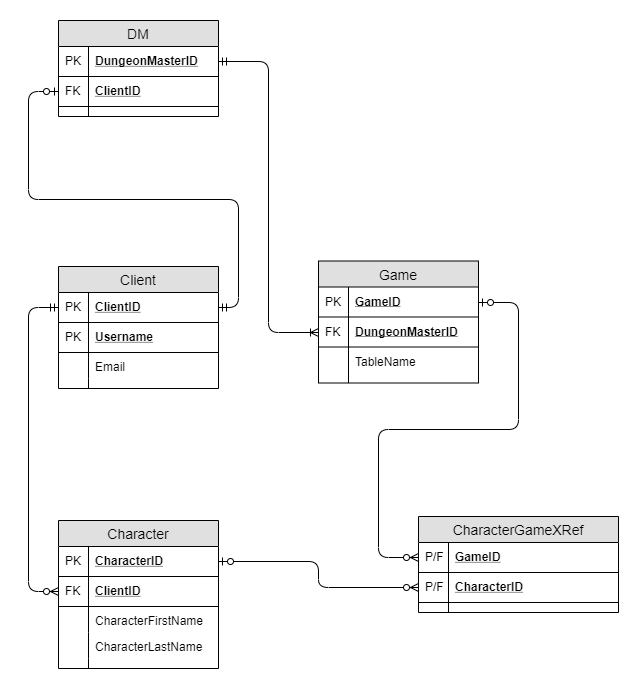

The diagram above was exported from draw.io. Its source (the exported page's mxGraphModel, read from the mxfile embedded in the PNG):
<mxGraphModel dx="1024" dy="534" grid="1" gridSize="10" guides="1" tooltips="1" connect="1" arrows="1" fold="1" page="1" pageScale="1" pageWidth="850" pageHeight="1100" math="0" shadow="0">
  <root>
    <mxCell id="vQ8qxoGjmU9pKl6HZNGO-0" />
    <mxCell id="vQ8qxoGjmU9pKl6HZNGO-1" parent="vQ8qxoGjmU9pKl6HZNGO-0" />
    <mxCell id="hID6RKHoGJ2E82IXsYXz-0" value="Client" style="swimlane;fontStyle=0;childLayout=stackLayout;horizontal=1;startSize=26;fillColor=#e0e0e0;horizontalStack=0;resizeParent=1;resizeParentMax=0;resizeLast=0;collapsible=1;marginBottom=0;swimlaneFillColor=#ffffff;align=center;fontSize=14;" parent="vQ8qxoGjmU9pKl6HZNGO-1" vertex="1">
      <mxGeometry x="40" y="396" width="160" height="122" as="geometry" />
    </mxCell>
    <mxCell id="hID6RKHoGJ2E82IXsYXz-1" value="ClientID" style="shape=partialRectangle;top=0;left=0;right=0;bottom=1;align=left;verticalAlign=middle;fillColor=none;spacingLeft=34;spacingRight=4;overflow=hidden;rotatable=0;points=[[0,0.5],[1,0.5]];portConstraint=eastwest;dropTarget=0;fontStyle=5;fontSize=12;" parent="hID6RKHoGJ2E82IXsYXz-0" vertex="1">
      <mxGeometry y="26" width="160" height="30" as="geometry" />
    </mxCell>
    <mxCell id="hID6RKHoGJ2E82IXsYXz-2" value="PK" style="shape=partialRectangle;top=0;left=0;bottom=0;fillColor=none;align=left;verticalAlign=middle;spacingLeft=4;spacingRight=4;overflow=hidden;rotatable=0;points=[];portConstraint=eastwest;part=1;fontSize=12;" parent="hID6RKHoGJ2E82IXsYXz-1" vertex="1" connectable="0">
      <mxGeometry width="30" height="30" as="geometry" />
    </mxCell>
    <mxCell id="nQ7B5HDyPLdHleYnpHoi-0" value="Username" style="shape=partialRectangle;top=0;left=0;right=0;bottom=1;align=left;verticalAlign=middle;fillColor=none;spacingLeft=34;spacingRight=4;overflow=hidden;rotatable=0;points=[[0,0.5],[1,0.5]];portConstraint=eastwest;dropTarget=0;fontStyle=5;fontSize=12;" parent="hID6RKHoGJ2E82IXsYXz-0" vertex="1">
      <mxGeometry y="56" width="160" height="30" as="geometry" />
    </mxCell>
    <mxCell id="nQ7B5HDyPLdHleYnpHoi-1" value="PK" style="shape=partialRectangle;top=0;left=0;bottom=0;fillColor=none;align=left;verticalAlign=middle;spacingLeft=4;spacingRight=4;overflow=hidden;rotatable=0;points=[];portConstraint=eastwest;part=1;fontSize=12;" parent="nQ7B5HDyPLdHleYnpHoi-0" vertex="1" connectable="0">
      <mxGeometry width="30" height="30" as="geometry" />
    </mxCell>
    <mxCell id="hID6RKHoGJ2E82IXsYXz-7" value="Email" style="shape=partialRectangle;top=0;left=0;right=0;bottom=0;align=left;verticalAlign=top;fillColor=none;spacingLeft=34;spacingRight=4;overflow=hidden;rotatable=0;points=[[0,0.5],[1,0.5]];portConstraint=eastwest;dropTarget=0;fontSize=12;" parent="hID6RKHoGJ2E82IXsYXz-0" vertex="1">
      <mxGeometry y="86" width="160" height="26" as="geometry" />
    </mxCell>
    <mxCell id="hID6RKHoGJ2E82IXsYXz-8" value="" style="shape=partialRectangle;top=0;left=0;bottom=0;fillColor=none;align=left;verticalAlign=top;spacingLeft=4;spacingRight=4;overflow=hidden;rotatable=0;points=[];portConstraint=eastwest;part=1;fontSize=12;" parent="hID6RKHoGJ2E82IXsYXz-7" vertex="1" connectable="0">
      <mxGeometry width="30" height="26" as="geometry" />
    </mxCell>
    <mxCell id="hID6RKHoGJ2E82IXsYXz-9" value="" style="shape=partialRectangle;top=0;left=0;right=0;bottom=0;align=left;verticalAlign=top;fillColor=none;spacingLeft=34;spacingRight=4;overflow=hidden;rotatable=0;points=[[0,0.5],[1,0.5]];portConstraint=eastwest;dropTarget=0;fontSize=12;" parent="hID6RKHoGJ2E82IXsYXz-0" vertex="1">
      <mxGeometry y="112" width="160" height="10" as="geometry" />
    </mxCell>
    <mxCell id="hID6RKHoGJ2E82IXsYXz-10" value="" style="shape=partialRectangle;top=0;left=0;bottom=0;fillColor=none;align=left;verticalAlign=top;spacingLeft=4;spacingRight=4;overflow=hidden;rotatable=0;points=[];portConstraint=eastwest;part=1;fontSize=12;" parent="hID6RKHoGJ2E82IXsYXz-9" vertex="1" connectable="0">
      <mxGeometry width="30" height="10" as="geometry" />
    </mxCell>
    <mxCell id="hID6RKHoGJ2E82IXsYXz-11" value="Game" style="swimlane;fontStyle=0;childLayout=stackLayout;horizontal=1;startSize=26;fillColor=#e0e0e0;horizontalStack=0;resizeParent=1;resizeParentMax=0;resizeLast=0;collapsible=1;marginBottom=0;swimlaneFillColor=#ffffff;align=center;fontSize=14;" parent="vQ8qxoGjmU9pKl6HZNGO-1" vertex="1">
      <mxGeometry x="300" y="390.5" width="160" height="122" as="geometry" />
    </mxCell>
    <mxCell id="hID6RKHoGJ2E82IXsYXz-12" value="GameID" style="shape=partialRectangle;top=0;left=0;right=0;bottom=1;align=left;verticalAlign=middle;fillColor=none;spacingLeft=34;spacingRight=4;overflow=hidden;rotatable=0;points=[[0,0.5],[1,0.5]];portConstraint=eastwest;dropTarget=0;fontStyle=5;fontSize=12;" parent="hID6RKHoGJ2E82IXsYXz-11" vertex="1">
      <mxGeometry y="26" width="160" height="30" as="geometry" />
    </mxCell>
    <mxCell id="hID6RKHoGJ2E82IXsYXz-13" value="PK" style="shape=partialRectangle;top=0;left=0;bottom=0;fillColor=none;align=left;verticalAlign=middle;spacingLeft=4;spacingRight=4;overflow=hidden;rotatable=0;points=[];portConstraint=eastwest;part=1;fontSize=12;" parent="hID6RKHoGJ2E82IXsYXz-12" vertex="1" connectable="0">
      <mxGeometry width="30" height="30" as="geometry" />
    </mxCell>
    <mxCell id="hID6RKHoGJ2E82IXsYXz-48" value="DungeonMasterID" style="shape=partialRectangle;top=0;left=0;right=0;bottom=1;align=left;verticalAlign=middle;fillColor=none;spacingLeft=34;spacingRight=4;overflow=hidden;rotatable=0;points=[[0,0.5],[1,0.5]];portConstraint=eastwest;dropTarget=0;fontStyle=5;fontSize=12;" parent="hID6RKHoGJ2E82IXsYXz-11" vertex="1">
      <mxGeometry y="56" width="160" height="30" as="geometry" />
    </mxCell>
    <mxCell id="hID6RKHoGJ2E82IXsYXz-49" value="FK" style="shape=partialRectangle;top=0;left=0;bottom=0;fillColor=none;align=left;verticalAlign=middle;spacingLeft=4;spacingRight=4;overflow=hidden;rotatable=0;points=[];portConstraint=eastwest;part=1;fontSize=12;" parent="hID6RKHoGJ2E82IXsYXz-48" vertex="1" connectable="0">
      <mxGeometry width="30" height="30" as="geometry" />
    </mxCell>
    <mxCell id="hID6RKHoGJ2E82IXsYXz-14" value="TableName" style="shape=partialRectangle;top=0;left=0;right=0;bottom=0;align=left;verticalAlign=top;fillColor=none;spacingLeft=34;spacingRight=4;overflow=hidden;rotatable=0;points=[[0,0.5],[1,0.5]];portConstraint=eastwest;dropTarget=0;fontSize=12;" parent="hID6RKHoGJ2E82IXsYXz-11" vertex="1">
      <mxGeometry y="86" width="160" height="26" as="geometry" />
    </mxCell>
    <mxCell id="hID6RKHoGJ2E82IXsYXz-15" value="" style="shape=partialRectangle;top=0;left=0;bottom=0;fillColor=none;align=left;verticalAlign=top;spacingLeft=4;spacingRight=4;overflow=hidden;rotatable=0;points=[];portConstraint=eastwest;part=1;fontSize=12;" parent="hID6RKHoGJ2E82IXsYXz-14" vertex="1" connectable="0">
      <mxGeometry width="30" height="26" as="geometry" />
    </mxCell>
    <mxCell id="hID6RKHoGJ2E82IXsYXz-20" value="" style="shape=partialRectangle;top=0;left=0;right=0;bottom=0;align=left;verticalAlign=top;fillColor=none;spacingLeft=34;spacingRight=4;overflow=hidden;rotatable=0;points=[[0,0.5],[1,0.5]];portConstraint=eastwest;dropTarget=0;fontSize=12;" parent="hID6RKHoGJ2E82IXsYXz-11" vertex="1">
      <mxGeometry y="112" width="160" height="10" as="geometry" />
    </mxCell>
    <mxCell id="hID6RKHoGJ2E82IXsYXz-21" value="" style="shape=partialRectangle;top=0;left=0;bottom=0;fillColor=none;align=left;verticalAlign=top;spacingLeft=4;spacingRight=4;overflow=hidden;rotatable=0;points=[];portConstraint=eastwest;part=1;fontSize=12;" parent="hID6RKHoGJ2E82IXsYXz-20" vertex="1" connectable="0">
      <mxGeometry width="30" height="10" as="geometry" />
    </mxCell>
    <mxCell id="hID6RKHoGJ2E82IXsYXz-24" value="Character" style="swimlane;fontStyle=0;childLayout=stackLayout;horizontal=1;startSize=26;fillColor=#e0e0e0;horizontalStack=0;resizeParent=1;resizeParentMax=0;resizeLast=0;collapsible=1;marginBottom=0;swimlaneFillColor=#ffffff;align=center;fontSize=14;" parent="vQ8qxoGjmU9pKl6HZNGO-1" vertex="1">
      <mxGeometry x="40" y="650" width="160" height="148" as="geometry" />
    </mxCell>
    <mxCell id="hID6RKHoGJ2E82IXsYXz-25" value="CharacterID" style="shape=partialRectangle;top=0;left=0;right=0;bottom=1;align=left;verticalAlign=middle;fillColor=none;spacingLeft=34;spacingRight=4;overflow=hidden;rotatable=0;points=[[0,0.5],[1,0.5]];portConstraint=eastwest;dropTarget=0;fontStyle=5;fontSize=12;" parent="hID6RKHoGJ2E82IXsYXz-24" vertex="1">
      <mxGeometry y="26" width="160" height="30" as="geometry" />
    </mxCell>
    <mxCell id="hID6RKHoGJ2E82IXsYXz-26" value="PK" style="shape=partialRectangle;top=0;left=0;bottom=0;fillColor=none;align=left;verticalAlign=middle;spacingLeft=4;spacingRight=4;overflow=hidden;rotatable=0;points=[];portConstraint=eastwest;part=1;fontSize=12;" parent="hID6RKHoGJ2E82IXsYXz-25" vertex="1" connectable="0">
      <mxGeometry width="30" height="30" as="geometry" />
    </mxCell>
    <mxCell id="hID6RKHoGJ2E82IXsYXz-35" value="ClientID" style="shape=partialRectangle;top=0;left=0;right=0;bottom=1;align=left;verticalAlign=middle;fillColor=none;spacingLeft=34;spacingRight=4;overflow=hidden;rotatable=0;points=[[0,0.5],[1,0.5]];portConstraint=eastwest;dropTarget=0;fontStyle=5;fontSize=12;" parent="hID6RKHoGJ2E82IXsYXz-24" vertex="1">
      <mxGeometry y="56" width="160" height="30" as="geometry" />
    </mxCell>
    <mxCell id="hID6RKHoGJ2E82IXsYXz-36" value="FK" style="shape=partialRectangle;top=0;left=0;bottom=0;fillColor=none;align=left;verticalAlign=middle;spacingLeft=4;spacingRight=4;overflow=hidden;rotatable=0;points=[];portConstraint=eastwest;part=1;fontSize=12;" parent="hID6RKHoGJ2E82IXsYXz-35" vertex="1" connectable="0">
      <mxGeometry width="30" height="30" as="geometry" />
    </mxCell>
    <mxCell id="hID6RKHoGJ2E82IXsYXz-27" value="CharacterFirstName" style="shape=partialRectangle;top=0;left=0;right=0;bottom=0;align=left;verticalAlign=top;fillColor=none;spacingLeft=34;spacingRight=4;overflow=hidden;rotatable=0;points=[[0,0.5],[1,0.5]];portConstraint=eastwest;dropTarget=0;fontSize=12;" parent="hID6RKHoGJ2E82IXsYXz-24" vertex="1">
      <mxGeometry y="86" width="160" height="26" as="geometry" />
    </mxCell>
    <mxCell id="hID6RKHoGJ2E82IXsYXz-28" value="" style="shape=partialRectangle;top=0;left=0;bottom=0;fillColor=none;align=left;verticalAlign=top;spacingLeft=4;spacingRight=4;overflow=hidden;rotatable=0;points=[];portConstraint=eastwest;part=1;fontSize=12;" parent="hID6RKHoGJ2E82IXsYXz-27" vertex="1" connectable="0">
      <mxGeometry width="30" height="26" as="geometry" />
    </mxCell>
    <mxCell id="hID6RKHoGJ2E82IXsYXz-29" value="CharacterLastName" style="shape=partialRectangle;top=0;left=0;right=0;bottom=0;align=left;verticalAlign=top;fillColor=none;spacingLeft=34;spacingRight=4;overflow=hidden;rotatable=0;points=[[0,0.5],[1,0.5]];portConstraint=eastwest;dropTarget=0;fontSize=12;" parent="hID6RKHoGJ2E82IXsYXz-24" vertex="1">
      <mxGeometry y="112" width="160" height="26" as="geometry" />
    </mxCell>
    <mxCell id="hID6RKHoGJ2E82IXsYXz-30" value="" style="shape=partialRectangle;top=0;left=0;bottom=0;fillColor=none;align=left;verticalAlign=top;spacingLeft=4;spacingRight=4;overflow=hidden;rotatable=0;points=[];portConstraint=eastwest;part=1;fontSize=12;" parent="hID6RKHoGJ2E82IXsYXz-29" vertex="1" connectable="0">
      <mxGeometry width="30" height="26" as="geometry" />
    </mxCell>
    <mxCell id="hID6RKHoGJ2E82IXsYXz-33" value="" style="shape=partialRectangle;top=0;left=0;right=0;bottom=0;align=left;verticalAlign=top;fillColor=none;spacingLeft=34;spacingRight=4;overflow=hidden;rotatable=0;points=[[0,0.5],[1,0.5]];portConstraint=eastwest;dropTarget=0;fontSize=12;" parent="hID6RKHoGJ2E82IXsYXz-24" vertex="1">
      <mxGeometry y="138" width="160" height="10" as="geometry" />
    </mxCell>
    <mxCell id="hID6RKHoGJ2E82IXsYXz-34" value="" style="shape=partialRectangle;top=0;left=0;bottom=0;fillColor=none;align=left;verticalAlign=top;spacingLeft=4;spacingRight=4;overflow=hidden;rotatable=0;points=[];portConstraint=eastwest;part=1;fontSize=12;" parent="hID6RKHoGJ2E82IXsYXz-33" vertex="1" connectable="0">
      <mxGeometry width="30" height="10" as="geometry" />
    </mxCell>
    <mxCell id="hID6RKHoGJ2E82IXsYXz-58" value="DM" style="swimlane;fontStyle=0;childLayout=stackLayout;horizontal=1;startSize=26;fillColor=#e0e0e0;horizontalStack=0;resizeParent=1;resizeParentMax=0;resizeLast=0;collapsible=1;marginBottom=0;swimlaneFillColor=#ffffff;align=center;fontSize=14;" parent="vQ8qxoGjmU9pKl6HZNGO-1" vertex="1">
      <mxGeometry x="40" y="150" width="160" height="96" as="geometry" />
    </mxCell>
    <mxCell id="hID6RKHoGJ2E82IXsYXz-59" value="DungeonMasterID" style="shape=partialRectangle;top=0;left=0;right=0;bottom=1;align=left;verticalAlign=middle;fillColor=none;spacingLeft=34;spacingRight=4;overflow=hidden;rotatable=0;points=[[0,0.5],[1,0.5]];portConstraint=eastwest;dropTarget=0;fontStyle=5;fontSize=12;" parent="hID6RKHoGJ2E82IXsYXz-58" vertex="1">
      <mxGeometry y="26" width="160" height="30" as="geometry" />
    </mxCell>
    <mxCell id="hID6RKHoGJ2E82IXsYXz-60" value="PK" style="shape=partialRectangle;top=0;left=0;bottom=0;fillColor=none;align=left;verticalAlign=middle;spacingLeft=4;spacingRight=4;overflow=hidden;rotatable=0;points=[];portConstraint=eastwest;part=1;fontSize=12;" parent="hID6RKHoGJ2E82IXsYXz-59" vertex="1" connectable="0">
      <mxGeometry width="30" height="30" as="geometry" />
    </mxCell>
    <mxCell id="hID6RKHoGJ2E82IXsYXz-69" value="ClientID" style="shape=partialRectangle;top=0;left=0;right=0;bottom=1;align=left;verticalAlign=middle;fillColor=none;spacingLeft=34;spacingRight=4;overflow=hidden;rotatable=0;points=[[0,0.5],[1,0.5]];portConstraint=eastwest;dropTarget=0;fontStyle=5;fontSize=12;" parent="hID6RKHoGJ2E82IXsYXz-58" vertex="1">
      <mxGeometry y="56" width="160" height="30" as="geometry" />
    </mxCell>
    <mxCell id="hID6RKHoGJ2E82IXsYXz-70" value="FK" style="shape=partialRectangle;top=0;left=0;bottom=0;fillColor=none;align=left;verticalAlign=middle;spacingLeft=4;spacingRight=4;overflow=hidden;rotatable=0;points=[];portConstraint=eastwest;part=1;fontSize=12;" parent="hID6RKHoGJ2E82IXsYXz-69" vertex="1" connectable="0">
      <mxGeometry width="30" height="30" as="geometry" />
    </mxCell>
    <mxCell id="hID6RKHoGJ2E82IXsYXz-67" value="" style="shape=partialRectangle;top=0;left=0;right=0;bottom=0;align=left;verticalAlign=top;fillColor=none;spacingLeft=34;spacingRight=4;overflow=hidden;rotatable=0;points=[[0,0.5],[1,0.5]];portConstraint=eastwest;dropTarget=0;fontSize=12;" parent="hID6RKHoGJ2E82IXsYXz-58" vertex="1">
      <mxGeometry y="86" width="160" height="10" as="geometry" />
    </mxCell>
    <mxCell id="hID6RKHoGJ2E82IXsYXz-68" value="" style="shape=partialRectangle;top=0;left=0;bottom=0;fillColor=none;align=left;verticalAlign=top;spacingLeft=4;spacingRight=4;overflow=hidden;rotatable=0;points=[];portConstraint=eastwest;part=1;fontSize=12;" parent="hID6RKHoGJ2E82IXsYXz-67" vertex="1" connectable="0">
      <mxGeometry width="30" height="10" as="geometry" />
    </mxCell>
    <mxCell id="hID6RKHoGJ2E82IXsYXz-106" value="CharacterGameXRef" style="swimlane;fontStyle=0;childLayout=stackLayout;horizontal=1;startSize=26;fillColor=#e0e0e0;horizontalStack=0;resizeParent=1;resizeParentMax=0;resizeLast=0;collapsible=1;marginBottom=0;swimlaneFillColor=#ffffff;align=center;fontSize=14;" parent="vQ8qxoGjmU9pKl6HZNGO-1" vertex="1">
      <mxGeometry x="400" y="646" width="200" height="96" as="geometry">
        <mxRectangle x="400" y="646" width="160" height="26" as="alternateBounds" />
      </mxGeometry>
    </mxCell>
    <mxCell id="hID6RKHoGJ2E82IXsYXz-107" value="GameID" style="shape=partialRectangle;top=0;left=0;right=0;bottom=1;align=left;verticalAlign=middle;fillColor=none;spacingLeft=34;spacingRight=4;overflow=hidden;rotatable=0;points=[[0,0.5],[1,0.5]];portConstraint=eastwest;dropTarget=0;fontStyle=5;fontSize=12;" parent="hID6RKHoGJ2E82IXsYXz-106" vertex="1">
      <mxGeometry y="26" width="200" height="30" as="geometry" />
    </mxCell>
    <mxCell id="hID6RKHoGJ2E82IXsYXz-108" value="P/F" style="shape=partialRectangle;top=0;left=0;bottom=0;fillColor=none;align=left;verticalAlign=middle;spacingLeft=4;spacingRight=4;overflow=hidden;rotatable=0;points=[];portConstraint=eastwest;part=1;fontSize=12;" parent="hID6RKHoGJ2E82IXsYXz-107" vertex="1" connectable="0">
      <mxGeometry width="30" height="30" as="geometry" />
    </mxCell>
    <mxCell id="hID6RKHoGJ2E82IXsYXz-117" value="CharacterID" style="shape=partialRectangle;top=0;left=0;right=0;bottom=1;align=left;verticalAlign=middle;fillColor=none;spacingLeft=34;spacingRight=4;overflow=hidden;rotatable=0;points=[[0,0.5],[1,0.5]];portConstraint=eastwest;dropTarget=0;fontStyle=5;fontSize=12;" parent="hID6RKHoGJ2E82IXsYXz-106" vertex="1">
      <mxGeometry y="56" width="200" height="30" as="geometry" />
    </mxCell>
    <mxCell id="hID6RKHoGJ2E82IXsYXz-118" value="P/F" style="shape=partialRectangle;top=0;left=0;bottom=0;fillColor=none;align=left;verticalAlign=middle;spacingLeft=4;spacingRight=4;overflow=hidden;rotatable=0;points=[];portConstraint=eastwest;part=1;fontSize=12;" parent="hID6RKHoGJ2E82IXsYXz-117" vertex="1" connectable="0">
      <mxGeometry width="30" height="30" as="geometry" />
    </mxCell>
    <mxCell id="hID6RKHoGJ2E82IXsYXz-115" value="" style="shape=partialRectangle;top=0;left=0;right=0;bottom=0;align=left;verticalAlign=top;fillColor=none;spacingLeft=34;spacingRight=4;overflow=hidden;rotatable=0;points=[[0,0.5],[1,0.5]];portConstraint=eastwest;dropTarget=0;fontSize=12;" parent="hID6RKHoGJ2E82IXsYXz-106" vertex="1">
      <mxGeometry y="86" width="200" height="10" as="geometry" />
    </mxCell>
    <mxCell id="hID6RKHoGJ2E82IXsYXz-116" value="" style="shape=partialRectangle;top=0;left=0;bottom=0;fillColor=none;align=left;verticalAlign=top;spacingLeft=4;spacingRight=4;overflow=hidden;rotatable=0;points=[];portConstraint=eastwest;part=1;fontSize=12;" parent="hID6RKHoGJ2E82IXsYXz-115" vertex="1" connectable="0">
      <mxGeometry width="30" height="10" as="geometry" />
    </mxCell>
    <mxCell id="xHpwDFKNOs53it6ol2ao-6" value="" style="edgeStyle=orthogonalEdgeStyle;fontSize=12;html=1;endArrow=ERzeroToMany;startArrow=ERmandOne;entryX=0;entryY=0.5;entryDx=0;entryDy=0;exitX=0;exitY=0.5;exitDx=0;exitDy=0;" parent="vQ8qxoGjmU9pKl6HZNGO-1" source="hID6RKHoGJ2E82IXsYXz-1" target="hID6RKHoGJ2E82IXsYXz-35" edge="1">
      <mxGeometry width="100" height="100" relative="1" as="geometry">
        <mxPoint x="140" y="680" as="sourcePoint" />
        <mxPoint x="240" y="580" as="targetPoint" />
        <Array as="points">
          <mxPoint x="10" y="437" />
          <mxPoint x="10" y="721" />
        </Array>
      </mxGeometry>
    </mxCell>
    <mxCell id="xHpwDFKNOs53it6ol2ao-7" value="" style="edgeStyle=orthogonalEdgeStyle;fontSize=12;html=1;endArrow=ERzeroToOne;startArrow=ERmandOne;entryX=0;entryY=0.5;entryDx=0;entryDy=0;exitX=1;exitY=0.5;exitDx=0;exitDy=0;" parent="vQ8qxoGjmU9pKl6HZNGO-1" source="hID6RKHoGJ2E82IXsYXz-1" target="hID6RKHoGJ2E82IXsYXz-69" edge="1">
      <mxGeometry width="100" height="100" relative="1" as="geometry">
        <mxPoint x="100" y="400" as="sourcePoint" />
        <mxPoint x="200" y="300" as="targetPoint" />
        <Array as="points">
          <mxPoint x="220" y="437" />
          <mxPoint x="220" y="329" />
          <mxPoint x="10" y="329" />
          <mxPoint x="10" y="221" />
        </Array>
      </mxGeometry>
    </mxCell>
    <mxCell id="xHpwDFKNOs53it6ol2ao-14" value="" style="edgeStyle=orthogonalEdgeStyle;fontSize=12;html=1;endArrow=ERzeroToMany;startArrow=ERzeroToOne;exitX=1;exitY=0.5;exitDx=0;exitDy=0;entryX=0;entryY=0.5;entryDx=0;entryDy=0;" parent="vQ8qxoGjmU9pKl6HZNGO-1" source="hID6RKHoGJ2E82IXsYXz-25" target="hID6RKHoGJ2E82IXsYXz-117" edge="1">
      <mxGeometry width="100" height="100" relative="1" as="geometry">
        <mxPoint x="250" y="870" as="sourcePoint" />
        <mxPoint x="350" y="770" as="targetPoint" />
      </mxGeometry>
    </mxCell>
    <mxCell id="xHpwDFKNOs53it6ol2ao-16" value="" style="edgeStyle=orthogonalEdgeStyle;fontSize=12;html=1;endArrow=ERzeroToMany;startArrow=ERzeroToOne;entryX=0;entryY=0.5;entryDx=0;entryDy=0;exitX=1;exitY=0.5;exitDx=0;exitDy=0;" parent="vQ8qxoGjmU9pKl6HZNGO-1" source="hID6RKHoGJ2E82IXsYXz-12" target="hID6RKHoGJ2E82IXsYXz-107" edge="1">
      <mxGeometry width="100" height="100" relative="1" as="geometry">
        <mxPoint x="490" y="650" as="sourcePoint" />
        <mxPoint x="590" y="550" as="targetPoint" />
        <Array as="points">
          <mxPoint x="500" y="432" />
          <mxPoint x="500" y="559" />
          <mxPoint x="360" y="559" />
          <mxPoint x="360" y="687" />
        </Array>
      </mxGeometry>
    </mxCell>
    <mxCell id="xHpwDFKNOs53it6ol2ao-18" value="" style="edgeStyle=orthogonalEdgeStyle;fontSize=12;html=1;endArrow=ERoneToMany;startArrow=ERmandOne;exitX=1;exitY=0.5;exitDx=0;exitDy=0;entryX=0;entryY=0.5;entryDx=0;entryDy=0;" parent="vQ8qxoGjmU9pKl6HZNGO-1" source="hID6RKHoGJ2E82IXsYXz-59" target="hID6RKHoGJ2E82IXsYXz-48" edge="1">
      <mxGeometry width="100" height="100" relative="1" as="geometry">
        <mxPoint x="590" y="540" as="sourcePoint" />
        <mxPoint x="690" y="440" as="targetPoint" />
      </mxGeometry>
    </mxCell>
  </root>
</mxGraphModel>